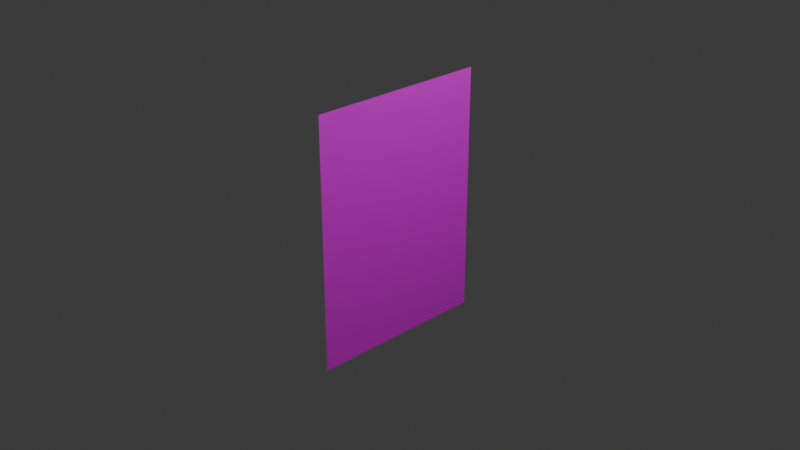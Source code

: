 # Source: Proto_ship.blend  (saved by Blender 4.4.30; exported with 4.5.12 LTS)
import bpy
from mathutils import Matrix  # noqa: F401  (used for matrix-valued properties, if any)

bpy.ops.wm.read_factory_settings(use_empty=True)
scene = bpy.context.scene
scene.name = 'Scene'

# ---- collections
col_collection = bpy.data.collections.new('Collection'); scene.collection.children.link(col_collection)

# ---- images (referenced by path relative to the original .blend; pixels are not part of the script)
import os
ASSET_DIR = os.environ.get("B2B_ASSET_DIR", "")  # directory of the original .blend (textures are referenced by path, not embedded)
HERE = os.path.dirname(os.path.abspath(__file__))  # packed textures are extracted next to this script under _unpacked/

def load_image(name, relpath, width, height, colorspace="sRGB"):
    """Load a texture the original file referenced (path relative to the .blend, or extracted next to this script)."""
    p = next((c for c in (os.path.join(HERE, relpath), os.path.join(ASSET_DIR, relpath)) if relpath and os.path.exists(c)), "")
    if p:
        img = bpy.data.images.load(p, check_existing=True)
        img.name = name
    else:  # same state as the original file: an image datablock whose file is absent (Cycles renders it pink)
        img = bpy.data.images.new(name, width, height)
        img.source = "FILE"
        img.filepath = "//" + (relpath or name)
    img.colorspace_settings.name = colorspace
    return img
img_ship1_png = load_image('ship1.png', 'ship1.png', 1024, 1024, 'sRGB')

# ---- materials (node trees are filled in below, after node groups)
mat_material = bpy.data.materials.new('Material')
mat_material.alpha_threshold = 0.0
mat_material.roughness = 0.5
mat_material.line_color = (0.0, 0.0, 0.0, 1.0)

# ---- material node trees
mat_material.use_nodes = True; mat_material.node_tree.nodes.clear()
_N = mat_material.node_tree.nodes; _L = mat_material.node_tree.links
n0 = _N.new('ShaderNodeOutputMaterial'); n0.name = 'Material Output'; n0.location = (300, 300)
n1 = _N.new('ShaderNodeBsdfPrincipled'); n1.name = 'Principled BSDF'; n1.location = (10, 300)
n1.inputs[3].default_value = 1.45
n2 = _N.new('ShaderNodeTexImage'); n2.name = 'Image Texture'; n2.location = (-365, 251)
n2.image = img_ship1_png
_L.new(n1.outputs[0], n0.inputs[0])
_L.new(n2.outputs[0], n1.inputs[0])
n0.is_active_output = True

# ---- world
world_world = bpy.data.worlds.new('World'); scene.world = world_world
world_world.use_nodes = True; world_world.node_tree.nodes.clear()
_N = world_world.node_tree.nodes; _L = world_world.node_tree.links
n0 = _N.new('ShaderNodeOutputWorld'); n0.name = 'World Output'; n0.location = (300, 300)
n1 = _N.new('ShaderNodeBackground'); n1.name = 'Background'; n1.location = (10, 300)
n1.inputs[0].default_value = (0.05088, 0.05088, 0.05088, 1.0)
_L.new(n1.outputs[0], n0.inputs[0])
n0.is_active_output = True
world_world.color = (0.05088, 0.05088, 0.05088)
world_world.sun_shadow_jitter_overblur = 0.0

# ---- cameras
cam_camera = bpy.data.cameras.new('Camera')
cam_camera.clip_end = 100.0
cam_camera.ortho_scale = 7.314

# ---- lights
light_light = bpy.data.lights.new('Light', 'POINT')
light_light.energy = 1000.0
light_light.shadow_soft_size = 0.1

# ---- meshes
me_plane = bpy.data.meshes.new('Plane')
me_plane.from_pydata([(5.96e-08, -1.0, -1.379), (0.0, 1.0, -1.379), (-1.192e-07, -1.0, 1.379), (-1.192e-07, 1.0, 1.379)], [], [(0, 1, 3, 2)])
_uv = me_plane.uv_layers.new(name='UVMap')
_uv.uv.foreach_set('vector', [0.0, 0.0, 1.0, 0.0, 1.0, 1.0, 0.0, 1.0])
me_plane.materials.append(mat_material)
me_plane.update()

# ---- objects
ob_light = bpy.data.objects.new('Light', light_light)
ob_camera = bpy.data.objects.new('Camera', cam_camera)
ob_plane = bpy.data.objects.new('Plane', me_plane)

# ---- transforms, parenting, visibility, modifiers, constraints
ob_light.location = (4.076, 1.005, 5.904)
ob_light.rotation_euler = (0.6503, 0.05522, 1.866)
ob_light.lock_rotations_4d = False
ob_light.empty_display_type = 'ARROWS'
ob_light.color = (0.0, 0.0, 0.0, 0.0)
ob_light.lineart.crease_threshold = 0.0
ob_camera.location = (7.359, -6.926, 4.958)
ob_camera.rotation_euler = (1.109, 0.0, 0.8149)
ob_camera.lock_rotations_4d = False
ob_camera.empty_display_type = 'ARROWS'
ob_camera.color = (0.0, 0.0, 0.0, 0.0)
ob_camera.display_type = 'WIRE'
ob_camera.lineart.crease_threshold = 0.0
ob_plane.location = (0.0, 0.0, 0.0)

# ---- collection membership
col_collection.objects.link(ob_light)
col_collection.objects.link(ob_camera)
col_collection.objects.link(ob_plane)

# ---- scene / render settings (as saved in the file)
scene.camera = ob_camera
scene.frame_start = 1; scene.frame_end = 250; scene.frame_set(1)
scene.render.engine = 'BLENDER_EEVEE_NEXT'
bpy.context.view_layer.update()
